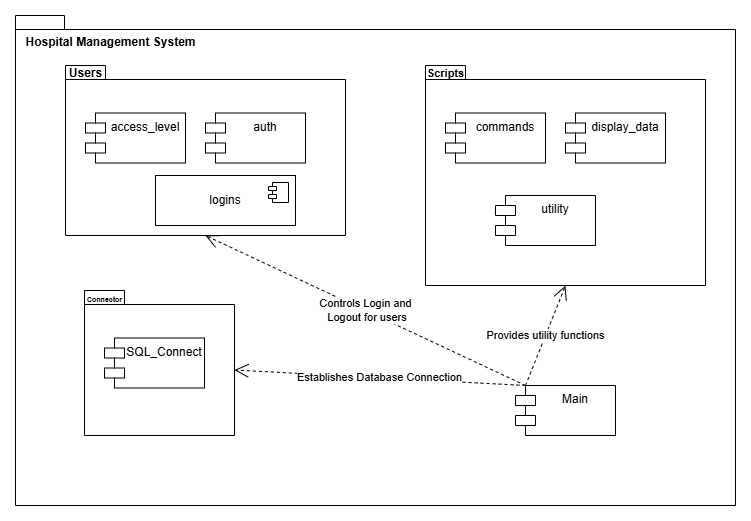

The diagram above was exported from draw.io. Its source (the exported page's mxGraphModel, read from the mxfile embedded in the PNG):
<mxGraphModel dx="1434" dy="772" grid="1" gridSize="10" guides="1" tooltips="1" connect="1" arrows="1" fold="1" page="1" pageScale="1" pageWidth="827" pageHeight="1169" math="0" shadow="0">
  <root>
    <mxCell id="0" />
    <mxCell id="1" parent="0" />
    <mxCell id="aCoKbiQYJU9517bbd4Uq-5" value="" style="shape=folder;fontStyle=1;spacingTop=10;tabWidth=40;tabHeight=14;tabPosition=left;html=1;whiteSpace=wrap;" vertex="1" parent="1">
      <mxGeometry x="270" y="390" width="720" height="490" as="geometry" />
    </mxCell>
    <mxCell id="aCoKbiQYJU9517bbd4Uq-6" value="" style="shape=folder;fontStyle=1;spacingTop=10;tabWidth=40;tabHeight=14;tabPosition=left;html=1;whiteSpace=wrap;" vertex="1" parent="1">
      <mxGeometry x="320" y="440" width="280" height="170" as="geometry" />
    </mxCell>
    <mxCell id="aCoKbiQYJU9517bbd4Uq-7" value="access_level" style="shape=module;align=left;spacingLeft=20;align=center;verticalAlign=top;whiteSpace=wrap;html=1;" vertex="1" parent="1">
      <mxGeometry x="340" y="487.5" width="100" height="50" as="geometry" />
    </mxCell>
    <mxCell id="aCoKbiQYJU9517bbd4Uq-8" value="auth" style="shape=module;align=left;spacingLeft=20;align=center;verticalAlign=top;whiteSpace=wrap;html=1;" vertex="1" parent="1">
      <mxGeometry x="460" y="487.5" width="100" height="50" as="geometry" />
    </mxCell>
    <mxCell id="aCoKbiQYJU9517bbd4Uq-10" value="Users" style="text;align=center;fontStyle=1;verticalAlign=middle;spacingLeft=3;spacingRight=3;strokeColor=none;rotatable=0;points=[[0,0.5],[1,0.5]];portConstraint=eastwest;html=1;" vertex="1" parent="1">
      <mxGeometry x="320" y="440" width="40" height="16" as="geometry" />
    </mxCell>
    <mxCell id="aCoKbiQYJU9517bbd4Uq-11" value="&lt;font&gt;Hospital&amp;nbsp;&lt;/font&gt;&lt;span style=&quot;background-color: transparent; color: light-dark(rgb(0, 0, 0), rgb(255, 255, 255));&quot;&gt;Management&amp;nbsp;&lt;/span&gt;&lt;span style=&quot;background-color: transparent; color: light-dark(rgb(0, 0, 0), rgb(255, 255, 255));&quot;&gt;System&lt;/span&gt;" style="text;align=center;fontStyle=1;verticalAlign=middle;spacingLeft=3;spacingRight=3;strokeColor=none;rotatable=0;points=[[0,0.5],[1,0.5]];portConstraint=eastwest;html=1;" vertex="1" parent="1">
      <mxGeometry x="340" y="409" width="50" height="16" as="geometry" />
    </mxCell>
    <mxCell id="aCoKbiQYJU9517bbd4Uq-13" value="" style="shape=folder;fontStyle=1;spacingTop=10;tabWidth=40;tabHeight=14;tabPosition=left;html=1;whiteSpace=wrap;" vertex="1" parent="1">
      <mxGeometry x="680" y="440" width="280" height="220" as="geometry" />
    </mxCell>
    <mxCell id="aCoKbiQYJU9517bbd4Uq-14" value="commands" style="shape=module;align=left;spacingLeft=20;align=center;verticalAlign=top;whiteSpace=wrap;html=1;" vertex="1" parent="1">
      <mxGeometry x="700" y="487.5" width="100" height="50" as="geometry" />
    </mxCell>
    <mxCell id="aCoKbiQYJU9517bbd4Uq-15" value="display_data" style="shape=module;align=left;spacingLeft=20;align=center;verticalAlign=top;whiteSpace=wrap;html=1;" vertex="1" parent="1">
      <mxGeometry x="820" y="487.5" width="100" height="50" as="geometry" />
    </mxCell>
    <mxCell id="aCoKbiQYJU9517bbd4Uq-16" value="&lt;font style=&quot;font-size: 11px;&quot;&gt;Scripts&lt;/font&gt;" style="text;align=center;fontStyle=1;verticalAlign=middle;spacingLeft=3;spacingRight=3;strokeColor=none;rotatable=0;points=[[0,0.5],[1,0.5]];portConstraint=eastwest;html=1;" vertex="1" parent="1">
      <mxGeometry x="680" y="440" width="40" height="16" as="geometry" />
    </mxCell>
    <mxCell id="aCoKbiQYJU9517bbd4Uq-17" value="" style="shape=folder;fontStyle=1;spacingTop=10;tabWidth=40;tabHeight=14;tabPosition=left;html=1;whiteSpace=wrap;" vertex="1" parent="1">
      <mxGeometry x="339" y="665" width="150" height="145" as="geometry" />
    </mxCell>
    <mxCell id="aCoKbiQYJU9517bbd4Uq-18" value="SQL_Connect" style="shape=module;align=left;spacingLeft=20;align=center;verticalAlign=top;whiteSpace=wrap;html=1;" vertex="1" parent="1">
      <mxGeometry x="359" y="712.5" width="100" height="50" as="geometry" />
    </mxCell>
    <mxCell id="aCoKbiQYJU9517bbd4Uq-20" value="&lt;font style=&quot;font-size: 7px;&quot;&gt;Connector&lt;/font&gt;" style="text;align=center;fontStyle=1;verticalAlign=middle;spacingLeft=3;spacingRight=3;strokeColor=none;rotatable=0;points=[[0,0.5],[1,0.5]];portConstraint=eastwest;html=1;" vertex="1" parent="1">
      <mxGeometry x="339" y="665" width="40" height="16" as="geometry" />
    </mxCell>
    <mxCell id="aCoKbiQYJU9517bbd4Uq-21" value="utility" style="shape=module;align=left;spacingLeft=20;align=center;verticalAlign=top;whiteSpace=wrap;html=1;" vertex="1" parent="1">
      <mxGeometry x="750" y="570" width="100" height="50" as="geometry" />
    </mxCell>
    <mxCell id="aCoKbiQYJU9517bbd4Uq-22" value="logins" style="html=1;dropTarget=0;whiteSpace=wrap;" vertex="1" parent="1">
      <mxGeometry x="410" y="550" width="140" height="50" as="geometry" />
    </mxCell>
    <mxCell id="aCoKbiQYJU9517bbd4Uq-23" value="" style="shape=module;jettyWidth=8;jettyHeight=4;" vertex="1" parent="aCoKbiQYJU9517bbd4Uq-22">
      <mxGeometry x="1" width="20" height="20" relative="1" as="geometry">
        <mxPoint x="-27" y="7" as="offset" />
      </mxGeometry>
    </mxCell>
    <mxCell id="aCoKbiQYJU9517bbd4Uq-24" value="Main" style="shape=module;align=left;spacingLeft=20;align=center;verticalAlign=top;whiteSpace=wrap;html=1;" vertex="1" parent="1">
      <mxGeometry x="770" y="760" width="100" height="50" as="geometry" />
    </mxCell>
    <mxCell id="aCoKbiQYJU9517bbd4Uq-26" value="Establishes Database Connection" style="endArrow=open;endSize=12;dashed=1;html=1;rounded=0;exitX=0;exitY=0;exitDx=10;exitDy=0;exitPerimeter=0;entryX=0;entryY=0;entryDx=150;entryDy=79.5;entryPerimeter=0;" edge="1" parent="1" source="aCoKbiQYJU9517bbd4Uq-24" target="aCoKbiQYJU9517bbd4Uq-17">
      <mxGeometry width="160" relative="1" as="geometry">
        <mxPoint x="670" y="660" as="sourcePoint" />
        <mxPoint x="830" y="660" as="targetPoint" />
      </mxGeometry>
    </mxCell>
    <mxCell id="aCoKbiQYJU9517bbd4Uq-28" value="Controls Login and&lt;div&gt;&amp;nbsp;Logout for users&lt;/div&gt;" style="endArrow=open;endSize=12;dashed=1;html=1;rounded=0;exitX=0;exitY=0;exitDx=10;exitDy=0;exitPerimeter=0;entryX=0.5;entryY=1;entryDx=0;entryDy=0;entryPerimeter=0;" edge="1" parent="1" source="aCoKbiQYJU9517bbd4Uq-24" target="aCoKbiQYJU9517bbd4Uq-6">
      <mxGeometry width="160" relative="1" as="geometry">
        <mxPoint x="790" y="770" as="sourcePoint" />
        <mxPoint x="499" y="755" as="targetPoint" />
      </mxGeometry>
    </mxCell>
    <mxCell id="aCoKbiQYJU9517bbd4Uq-29" value="Provides utility functions" style="endArrow=open;endSize=12;dashed=1;html=1;rounded=0;exitX=0;exitY=0;exitDx=10;exitDy=0;exitPerimeter=0;entryX=0.5;entryY=1;entryDx=0;entryDy=0;entryPerimeter=0;" edge="1" parent="1" source="aCoKbiQYJU9517bbd4Uq-24" target="aCoKbiQYJU9517bbd4Uq-13">
      <mxGeometry width="160" relative="1" as="geometry">
        <mxPoint x="790" y="770" as="sourcePoint" />
        <mxPoint x="470" y="620" as="targetPoint" />
      </mxGeometry>
    </mxCell>
  </root>
</mxGraphModel>